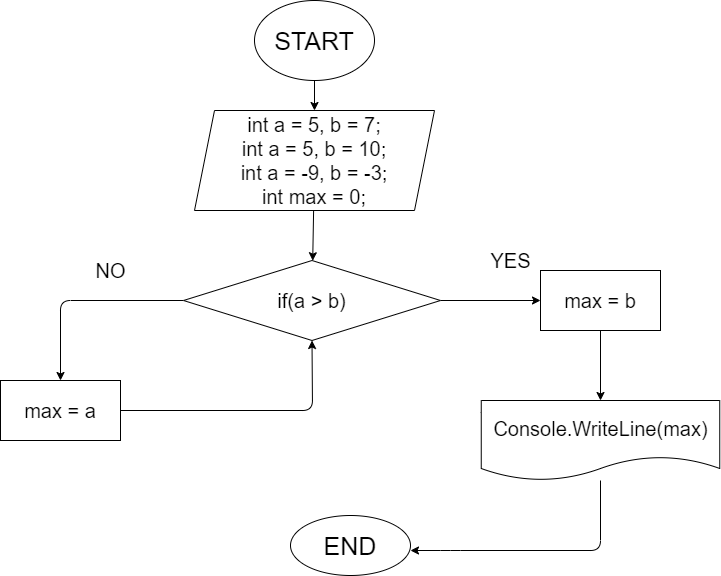

The diagram above was exported from draw.io. Its source (the exported page's mxGraphModel, read from the mxfile embedded in the PNG):
<mxGraphModel dx="798" dy="392" grid="1" gridSize="10" guides="1" tooltips="1" connect="1" arrows="1" fold="1" page="1" pageScale="1" pageWidth="827" pageHeight="1169" math="0" shadow="0">
  <root>
    <mxCell id="0" />
    <mxCell id="1" parent="0" />
    <mxCell id="4" value="" style="edgeStyle=none;html=1;" edge="1" parent="1" source="2" target="3">
      <mxGeometry relative="1" as="geometry" />
    </mxCell>
    <mxCell id="2" value="&lt;font style=&quot;font-size: 25px&quot;&gt;START&lt;/font&gt;" style="ellipse;whiteSpace=wrap;html=1;" vertex="1" parent="1">
      <mxGeometry x="294" y="10" width="120" height="80" as="geometry" />
    </mxCell>
    <mxCell id="6" value="" style="edgeStyle=none;html=1;fontSize=25;" edge="1" parent="1" source="3" target="5">
      <mxGeometry relative="1" as="geometry" />
    </mxCell>
    <mxCell id="3" value="&lt;font style=&quot;font-size: 20px&quot;&gt;int a = 5, b = 7;&lt;br&gt;int a = 5, b = 10;&lt;br&gt;int a = -9, b = -3;&lt;br&gt;int max = 0;&lt;/font&gt;" style="shape=parallelogram;perimeter=parallelogramPerimeter;whiteSpace=wrap;html=1;fixedSize=1;" vertex="1" parent="1">
      <mxGeometry x="234" y="120" width="240" height="100" as="geometry" />
    </mxCell>
    <mxCell id="8" value="" style="edgeStyle=none;html=1;fontSize=20;" edge="1" parent="1" source="5" target="7">
      <mxGeometry relative="1" as="geometry" />
    </mxCell>
    <mxCell id="15" style="edgeStyle=none;html=1;exitX=0;exitY=0.5;exitDx=0;exitDy=0;entryX=0.5;entryY=0;entryDx=0;entryDy=0;fontSize=20;" edge="1" parent="1" source="5" target="13">
      <mxGeometry relative="1" as="geometry">
        <Array as="points">
          <mxPoint x="100" y="310" />
        </Array>
      </mxGeometry>
    </mxCell>
    <mxCell id="5" value="&lt;font style=&quot;font-size: 20px&quot;&gt;if(a &amp;gt; b)&lt;/font&gt;" style="rhombus;whiteSpace=wrap;html=1;" vertex="1" parent="1">
      <mxGeometry x="223" y="270" width="257" height="80" as="geometry" />
    </mxCell>
    <mxCell id="20" value="" style="edgeStyle=none;html=1;fontSize=20;" edge="1" parent="1" source="7" target="19">
      <mxGeometry relative="1" as="geometry" />
    </mxCell>
    <mxCell id="7" value="&lt;font style=&quot;font-size: 20px&quot;&gt;max = b&lt;/font&gt;" style="whiteSpace=wrap;html=1;" vertex="1" parent="1">
      <mxGeometry x="580" y="280" width="120" height="60" as="geometry" />
    </mxCell>
    <mxCell id="9" value="YES" style="text;html=1;align=center;verticalAlign=middle;resizable=0;points=[];autosize=1;strokeColor=none;fillColor=none;fontSize=20;" vertex="1" parent="1">
      <mxGeometry x="520" y="255" width="60" height="30" as="geometry" />
    </mxCell>
    <mxCell id="17" style="edgeStyle=none;html=1;exitX=1;exitY=0.5;exitDx=0;exitDy=0;entryX=0.5;entryY=1;entryDx=0;entryDy=0;fontSize=20;" edge="1" parent="1" source="13" target="5">
      <mxGeometry relative="1" as="geometry">
        <Array as="points">
          <mxPoint x="352" y="420" />
        </Array>
      </mxGeometry>
    </mxCell>
    <mxCell id="13" value="&lt;font style=&quot;font-size: 20px&quot;&gt;max = a&lt;/font&gt;" style="whiteSpace=wrap;html=1;" vertex="1" parent="1">
      <mxGeometry x="40" y="390" width="120" height="60" as="geometry" />
    </mxCell>
    <mxCell id="16" value="NO" style="text;html=1;align=center;verticalAlign=middle;resizable=0;points=[];autosize=1;strokeColor=none;fillColor=none;fontSize=20;" vertex="1" parent="1">
      <mxGeometry x="125" y="265" width="50" height="30" as="geometry" />
    </mxCell>
    <mxCell id="22" value="" style="edgeStyle=none;html=1;fontSize=20;" edge="1" parent="1" source="19">
      <mxGeometry relative="1" as="geometry">
        <mxPoint x="450" y="560" as="targetPoint" />
        <Array as="points">
          <mxPoint x="640" y="560" />
          <mxPoint x="490" y="560" />
        </Array>
      </mxGeometry>
    </mxCell>
    <mxCell id="19" value="&lt;font style=&quot;font-size: 20px&quot;&gt;Console.WriteLine(max)&lt;/font&gt;" style="shape=document;whiteSpace=wrap;html=1;boundedLbl=1;" vertex="1" parent="1">
      <mxGeometry x="520.75" y="410" width="238.5" height="80" as="geometry" />
    </mxCell>
    <mxCell id="21" value="&lt;font style=&quot;font-size: 25px&quot;&gt;END&lt;/font&gt;" style="ellipse;whiteSpace=wrap;html=1;" vertex="1" parent="1">
      <mxGeometry x="330" y="525" width="120" height="60" as="geometry" />
    </mxCell>
  </root>
</mxGraphModel>